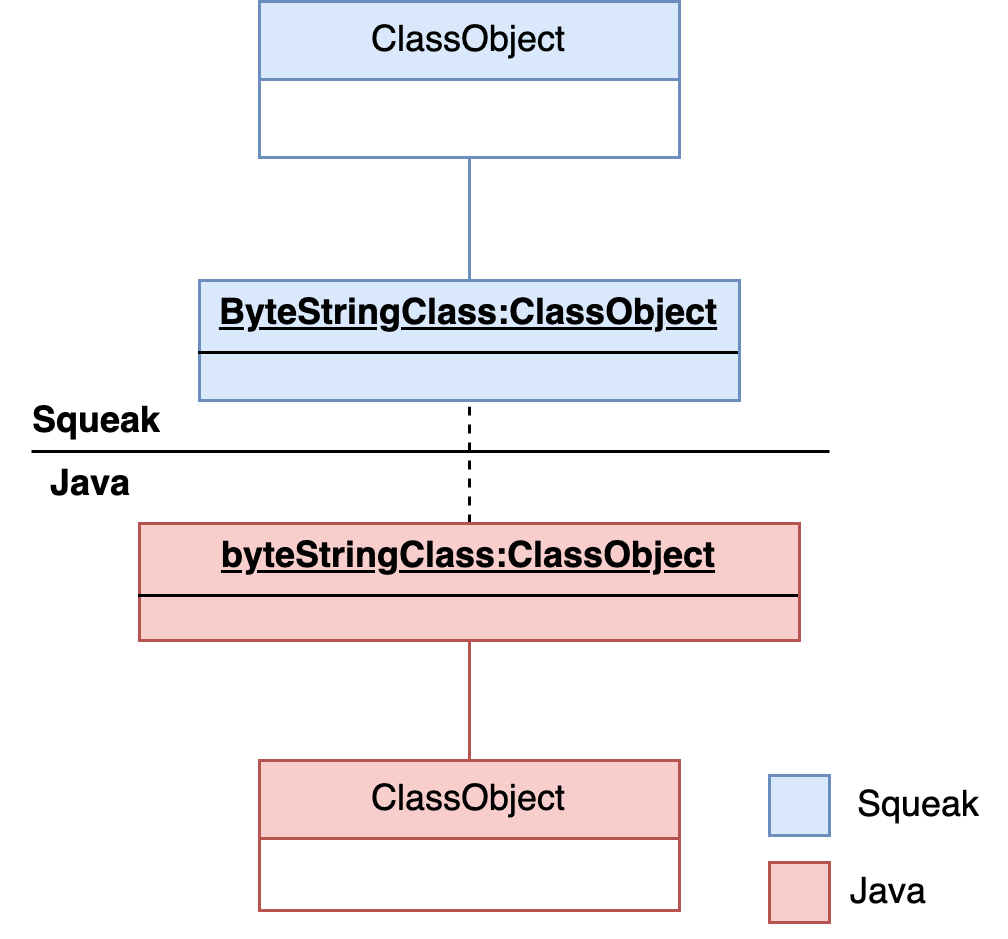

The diagram above was exported from draw.io. Its source (the exported page's mxGraphModel, read from the mxfile embedded in the PNG):
<mxGraphModel dx="2316" dy="1061" grid="1" gridSize="10" guides="1" tooltips="1" connect="1" arrows="1" fold="1" page="1" pageScale="1" pageWidth="850" pageHeight="1100" math="0" shadow="0">
  <root>
    <mxCell id="0" />
    <mxCell id="1" parent="0" />
    <mxCell id="HEZbvAcJEXg3eomQF9PF-1" style="edgeStyle=orthogonalEdgeStyle;rounded=0;orthogonalLoop=1;jettySize=auto;html=1;entryX=0.5;entryY=0;entryDx=0;entryDy=0;endArrow=none;startFill=0;fillColor=#dae8fc;strokeColor=#6c8ebf;" edge="1" parent="1" source="HEZbvAcJEXg3eomQF9PF-2" target="HEZbvAcJEXg3eomQF9PF-11">
      <mxGeometry relative="1" as="geometry" />
    </mxCell>
    <mxCell id="HEZbvAcJEXg3eomQF9PF-2" value="ClassObject" style="swimlane;fontStyle=0;childLayout=stackLayout;horizontal=1;startSize=26;fillColor=#dae8fc;horizontalStack=0;resizeParent=1;resizeParentMax=0;resizeLast=0;collapsible=1;marginBottom=0;whiteSpace=wrap;html=1;strokeColor=#6c8ebf;" vertex="1" parent="1">
      <mxGeometry x="-150" y="377" width="140" height="52" as="geometry" />
    </mxCell>
    <mxCell id="HEZbvAcJEXg3eomQF9PF-25" style="edgeStyle=orthogonalEdgeStyle;rounded=0;orthogonalLoop=1;jettySize=auto;html=1;entryX=0.5;entryY=1;entryDx=0;entryDy=0;endArrow=none;startFill=0;fillColor=#f8cecc;strokeColor=#b85450;" edge="1" parent="1" source="HEZbvAcJEXg3eomQF9PF-4" target="HEZbvAcJEXg3eomQF9PF-19">
      <mxGeometry relative="1" as="geometry" />
    </mxCell>
    <mxCell id="HEZbvAcJEXg3eomQF9PF-4" value="ClassObject" style="swimlane;fontStyle=0;childLayout=stackLayout;horizontal=1;startSize=26;fillColor=#f8cecc;horizontalStack=0;resizeParent=1;resizeParentMax=0;resizeLast=0;collapsible=1;marginBottom=0;whiteSpace=wrap;html=1;strokeColor=#b85450;" vertex="1" parent="1">
      <mxGeometry x="-150" y="630" width="140" height="50" as="geometry" />
    </mxCell>
    <mxCell id="HEZbvAcJEXg3eomQF9PF-11" value="&lt;p style=&quot;margin:0px;margin-top:4px;text-align:center;text-decoration:underline;&quot;&gt;&lt;b&gt;ByteStringClass:ClassObject&lt;/b&gt;&lt;/p&gt;&lt;hr size=&quot;1&quot; style=&quot;border-style:solid;&quot;&gt;&lt;p style=&quot;margin:0px;margin-left:8px;&quot;&gt;&lt;br&gt;&lt;/p&gt;" style="verticalAlign=top;align=left;overflow=fill;html=1;whiteSpace=wrap;fillColor=#dae8fc;strokeColor=#6c8ebf;" vertex="1" parent="1">
      <mxGeometry x="-170" y="470" width="180" height="40" as="geometry" />
    </mxCell>
    <mxCell id="HEZbvAcJEXg3eomQF9PF-18" style="edgeStyle=orthogonalEdgeStyle;rounded=0;orthogonalLoop=1;jettySize=auto;html=1;entryX=0.5;entryY=1;entryDx=0;entryDy=0;dashed=1;endArrow=none;startFill=0;" edge="1" parent="1" source="HEZbvAcJEXg3eomQF9PF-19" target="HEZbvAcJEXg3eomQF9PF-11">
      <mxGeometry relative="1" as="geometry" />
    </mxCell>
    <mxCell id="HEZbvAcJEXg3eomQF9PF-19" value="&lt;p style=&quot;margin:0px;margin-top:4px;text-align:center;text-decoration:underline;&quot;&gt;&lt;b&gt;byteStringClass:ClassObject&lt;/b&gt;&lt;/p&gt;&lt;hr size=&quot;1&quot; style=&quot;border-style:solid;&quot;&gt;&lt;p style=&quot;margin:0px;margin-left:8px;&quot;&gt;&lt;br&gt;&lt;/p&gt;" style="verticalAlign=top;align=left;overflow=fill;html=1;whiteSpace=wrap;fillColor=#f8cecc;strokeColor=#b85450;" vertex="1" parent="1">
      <mxGeometry x="-190" y="551" width="220" height="39" as="geometry" />
    </mxCell>
    <mxCell id="HEZbvAcJEXg3eomQF9PF-22" value="" style="line;strokeWidth=1;fillColor=none;align=left;verticalAlign=middle;spacingTop=-1;spacingLeft=3;spacingRight=3;rotatable=0;labelPosition=right;points=[];portConstraint=eastwest;strokeColor=inherit;" vertex="1" parent="1">
      <mxGeometry x="-226" y="523" width="266" height="8" as="geometry" />
    </mxCell>
    <mxCell id="HEZbvAcJEXg3eomQF9PF-23" value="Squeak" style="text;html=1;align=center;verticalAlign=middle;whiteSpace=wrap;rounded=0;fontStyle=1" vertex="1" parent="1">
      <mxGeometry x="-236" y="501" width="64" height="32" as="geometry" />
    </mxCell>
    <mxCell id="HEZbvAcJEXg3eomQF9PF-24" value="Java" style="text;html=1;align=center;verticalAlign=middle;whiteSpace=wrap;rounded=0;fontStyle=1" vertex="1" parent="1">
      <mxGeometry x="-236" y="523" width="60" height="30" as="geometry" />
    </mxCell>
    <mxCell id="iREdzwsBcPanTp3d0rqT-1" value="" style="rounded=0;whiteSpace=wrap;html=1;fillColor=#dae8fc;strokeColor=#6c8ebf;" vertex="1" parent="1">
      <mxGeometry x="20" y="635" width="20" height="20" as="geometry" />
    </mxCell>
    <mxCell id="iREdzwsBcPanTp3d0rqT-2" value="" style="rounded=0;whiteSpace=wrap;html=1;fillColor=#f8cecc;strokeColor=#b85450;" vertex="1" parent="1">
      <mxGeometry x="20" y="664" width="20" height="20" as="geometry" />
    </mxCell>
    <mxCell id="iREdzwsBcPanTp3d0rqT-3" value="Squeak" style="text;html=1;align=center;verticalAlign=middle;whiteSpace=wrap;rounded=0;" vertex="1" parent="1">
      <mxGeometry x="40" y="630" width="60" height="30" as="geometry" />
    </mxCell>
    <mxCell id="iREdzwsBcPanTp3d0rqT-4" value="Java" style="text;html=1;align=center;verticalAlign=middle;whiteSpace=wrap;rounded=0;" vertex="1" parent="1">
      <mxGeometry x="30" y="659" width="60" height="30" as="geometry" />
    </mxCell>
  </root>
</mxGraphModel>